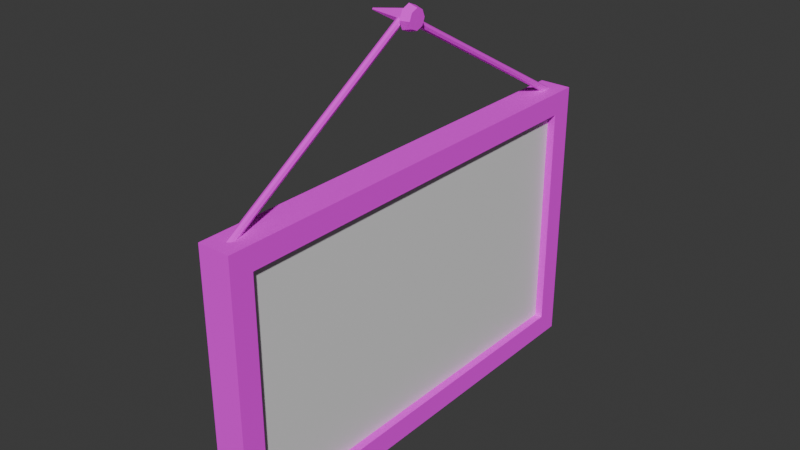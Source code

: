 # Source: general_picture_frame.blend  (saved by Blender 5.1.30; exported with 4.5.12 LTS)
import bpy
from mathutils import Matrix  # noqa: F401  (used for matrix-valued properties, if any)

bpy.ops.wm.read_factory_settings(use_empty=True)
scene = bpy.context.scene
scene.name = 'Scene'

# ---- collections
col_collection = bpy.data.collections.new('Collection'); scene.collection.children.link(col_collection)

# ---- images (referenced by path relative to the original .blend; pixels are not part of the script)
import os
ASSET_DIR = os.environ.get("B2B_ASSET_DIR", "")  # directory of the original .blend (textures are referenced by path, not embedded)
HERE = os.path.dirname(os.path.abspath(__file__))  # packed textures are extracted next to this script under _unpacked/

def load_image(name, relpath, width, height, colorspace="sRGB"):
    """Load a texture the original file referenced (path relative to the .blend, or extracted next to this script)."""
    p = next((c for c in (os.path.join(HERE, relpath), os.path.join(ASSET_DIR, relpath)) if relpath and os.path.exists(c)), "")
    if p:
        img = bpy.data.images.load(p, check_existing=True)
        img.name = name
    else:  # same state as the original file: an image datablock whose file is absent (Cycles renders it pink)
        img = bpy.data.images.new(name, width, height)
        img.source = "FILE"
        img.filepath = "//" + (relpath or name)
    img.colorspace_settings.name = colorspace
    return img
img_frame_wood_jpg = load_image('frame_wood.jpg', 'textures/frame_wood.jpg', 1024, 1024, 'sRGB')
img_rusted_nail_jpg = load_image('rusted_nail.jpg', 'textures/rusted_nail.jpg', 1024, 1024, 'sRGB')
img_rope_jpg = load_image('rope.jpg', 'textures/rope.jpg', 1024, 1024, 'sRGB')

# ---- materials (node trees are filled in below, after node groups)
mat_material = bpy.data.materials.new('Material')
mat_material.alpha_threshold = 0.0
mat_material.use_backface_culling_lightprobe_volume = False
mat_material.roughness = 0.5
mat_material.line_color = (0.0, 0.0, 0.0, 1.0)
mat_frame = bpy.data.materials.new('frame')
mat_frame.alpha_threshold = 0.0
mat_frame.use_backface_culling_lightprobe_volume = False
mat_frame.roughness = 0.5
mat_frame.line_color = (0.0, 0.0, 0.0, 1.0)
mat_nail = bpy.data.materials.new('nail')
mat_material_001 = bpy.data.materials.new('Material.001')

# ---- material node trees
mat_material.use_nodes = True; mat_material.node_tree.nodes.clear()
_N = mat_material.node_tree.nodes; _L = mat_material.node_tree.links
n0 = _N.new('ShaderNodeOutputMaterial'); n0.name = 'Material Output'; n0.location = (200, 100)
n1 = _N.new('ShaderNodeBsdfPrincipled'); n1.name = 'Principled BSDF'; n1.location = (-200, 100)
_L.new(n1.outputs[0], n0.inputs[0])
n0.is_active_output = True
mat_frame.use_nodes = True; mat_frame.node_tree.nodes.clear()
_N = mat_frame.node_tree.nodes; _L = mat_frame.node_tree.links
n0 = _N.new('ShaderNodeOutputMaterial'); n0.name = 'Material Output'; n0.location = (200, 100)
n1 = _N.new('ShaderNodeBsdfPrincipled'); n1.name = 'Principled BSDF'; n1.location = (-200, 100)
n1.inputs[2].default_value = 1.0
n2 = _N.new('ShaderNodeTexImage'); n2.name = 'Image Texture'; n2.location = (-490, 80)
n2.image = img_frame_wood_jpg
n2.interpolation = 'Closest'
_L.new(n1.outputs[0], n0.inputs[0])
_L.new(n2.outputs[0], n1.inputs[0])
n0.is_active_output = True
mat_nail.use_nodes = True; mat_nail.node_tree.nodes.clear()
_N = mat_nail.node_tree.nodes; _L = mat_nail.node_tree.links
n0 = _N.new('ShaderNodeBsdfPrincipled'); n0.name = 'Principled BSDF'; n0.location = (-200, 100)
n0.inputs[2].default_value = 1.0
n1 = _N.new('ShaderNodeOutputMaterial'); n1.name = 'Material Output'; n1.location = (200, 100)
n2 = _N.new('ShaderNodeTexImage'); n2.name = 'Image Texture'; n2.location = (-490, 80)
n2.image = img_rusted_nail_jpg
n2.interpolation = 'Closest'
_L.new(n0.outputs[0], n1.inputs[0])
_L.new(n2.outputs[0], n0.inputs[0])
n1.is_active_output = True
mat_material_001.use_nodes = True; mat_material_001.node_tree.nodes.clear()
_N = mat_material_001.node_tree.nodes; _L = mat_material_001.node_tree.links
n0 = _N.new('ShaderNodeBsdfPrincipled'); n0.name = 'Principled BSDF'; n0.location = (-200, 100)
n0.inputs[2].default_value = 1.0
n1 = _N.new('ShaderNodeOutputMaterial'); n1.name = 'Material Output'; n1.location = (200, 100)
n2 = _N.new('ShaderNodeTexImage'); n2.name = 'Image Texture'; n2.location = (-490, 80)
n2.image = img_rope_jpg
n2.interpolation = 'Closest'
_L.new(n0.outputs[0], n1.inputs[0])
_L.new(n2.outputs[0], n0.inputs[0])
n1.is_active_output = True

# ---- world
world_world = bpy.data.worlds.new('World'); scene.world = world_world
world_world.use_nodes = True; world_world.node_tree.nodes.clear()
_N = world_world.node_tree.nodes; _L = world_world.node_tree.links
n0 = _N.new('ShaderNodeOutputWorld'); n0.name = 'World Output'; n0.location = (200, 100)
n1 = _N.new('ShaderNodeBackground'); n1.name = 'Background'; n1.location = (-200, 100)
n1.inputs[0].default_value = (0.05088, 0.05088, 0.05088, 1.0)
_L.new(n1.outputs[0], n0.inputs[0])
n0.is_active_output = True
world_world.color = (0.05088, 0.05088, 0.05088)
world_world.sun_shadow_jitter_overblur = 0.0

# ---- meshes
me_cube = bpy.data.meshes.new('Cube')
me_cube.from_pydata([(0.025, 0.65, 0.4), (0.025, 0.65, -0.4), (0.025, -0.65, 0.4), (0.025, -0.65, -0.4), (-0.025, 0.65, 0.4), (-0.025, 0.65, -0.4), (-0.025, -0.65, 0.4), (-0.025, -0.65, -0.4)], [], [(0, 4, 6, 2), (3, 2, 6, 7), (7, 6, 4, 5), (5, 1, 3, 7), (1, 0, 2, 3), (5, 4, 0, 1)])
_uv = me_cube.uv_layers.new(name='UVMap')
_uv.uv.foreach_set('vector', [0.9136, 0.0001682, 0.9421, 0.0001682, 0.9421, 0.7418, 0.9136, 0.7418, 0.9998, 0.0001683, 0.9998, 0.4565, 0.9713, 0.4565, 0.9713, 0.0001683, 0.9641, 0.1903, 0.9641, 0.7572, 0.04286, 0.7572, 0.04286, 0.1903, 0.9424, 0.0001683, 0.971, 0.0001683, 0.971, 0.7418, 0.9424, 0.7418, 0.04286, 0.7584, 0.04286, 0.1915, 0.9641, 0.1915, 0.9641, 0.7584, 0.9998, 0.4569, 0.9998, 0.9133, 0.9713, 0.9133, 0.9713, 0.4569])
me_cube.materials.append(mat_material)
me_cube.use_mirror_vertex_groups = False
me_cube.update()
me_cube_001 = bpy.data.meshes.new('Cube.001')
me_cube_001.from_pydata([(0.05, 0.7073, 0.4353), (0.05, 0.7073, -0.4353), (0.05, -0.7073, 0.4353), (0.05, -0.7073, -0.4353), (-0.05, 0.7073, 0.4353), (-0.05, 0.7073, -0.4353), (-0.05, -0.7073, 0.4353), (-0.05, -0.7073, -0.4353), (0.05, 0.6366, 0.3645), (0.05, 0.6366, -0.3645), (0.05, -0.6366, 0.3645), (0.05, -0.6366, -0.3645), (-0.05, 0.6366, 0.3645), (-0.05, 0.6366, -0.3645), (-0.05, -0.6366, 0.3645), (-0.05, -0.6366, -0.3645)], [], [(0, 4, 6, 2), (3, 2, 6, 7), (5, 1, 3, 7), (5, 4, 0, 1), (8, 10, 14, 12), (11, 15, 14, 10), (13, 15, 11, 9), (13, 9, 8, 12), (5, 7, 15, 13), (1, 0, 8, 9), (7, 6, 14, 15), (2, 3, 11, 10), (4, 5, 13, 12), (0, 2, 10, 8), (6, 4, 12, 14), (3, 1, 9, 11)])
_uv = me_cube_001.uv_layers.new(name='UVMap')
_uv.uv.foreach_set('vector', [0.04794, 0.00028, 0.09504, 0.00028, 0.09504, 0.9997, 0.04794, 0.9997, 0.3735, 0.00028, 0.3735, 0.6153, 0.3264, 0.6153, 0.3264, 0.00028, 0.00028, 0.00028, 0.04738, 0.00028, 0.04738, 0.9997, 0.00028, 0.9997, 0.4212, 0.00028, 0.4212, 0.6153, 0.3741, 0.6153, 0.3741, 0.00028, 0.2782, 0.00028, 0.2782, 0.8998, 0.2311, 0.8998, 0.2311, 0.00028, 0.5572, 0.00028, 0.6043, 0.00028, 0.6043, 0.5154, 0.5572, 0.5154, 0.2787, 0.8998, 0.2787, 0.00028, 0.3258, 0.00028, 0.3258, 0.8998, 0.6048, 0.00028, 0.6519, 0.00028, 0.6519, 0.5154, 0.6048, 0.5154, 0.1628, 0.00028, 0.1628, 0.9997, 0.1295, 0.9498, 0.1295, 0.05024, 0.5228, 0.00028, 0.5228, 0.6153, 0.4895, 0.5654, 0.4895, 0.05024, 0.455, 0.00028, 0.455, 0.6153, 0.4217, 0.5654, 0.4217, 0.05024, 0.5233, 0.6153, 0.5233, 0.00028, 0.5566, 0.05024, 0.5566, 0.5654, 0.4556, 0.6153, 0.4556, 0.00028, 0.4889, 0.05024, 0.4889, 0.5654, 0.1966, 0.00028, 0.1966, 0.9997, 0.1633, 0.9498, 0.1633, 0.05024, 0.0956, 0.9997, 0.0956, 0.00028, 0.1289, 0.05024, 0.1289, 0.9498, 0.1972, 0.9997, 0.1972, 0.00028, 0.2305, 0.05024, 0.2305, 0.9498])
me_cube_001.materials.append(mat_frame)
me_cube_001.use_mirror_vertex_groups = False
me_cube_001.update()
me_cylinder = bpy.data.meshes.new('Cylinder')
me_cylinder.from_pydata([(1.571e-08, 0.03796, 0.0187), (1.571e-08, 0.03003, 0.04582), (0.02684, 0.02684, 0.0187), (0.02123, 0.02123, 0.04582), (0.03796, -2.165e-10, 0.0187), (0.03003, -2.986e-10, 0.04582), (0.02684, -0.02684, 0.0187), (0.02123, -0.02123, 0.04582), (1.571e-08, -0.03796, 0.0187), (1.571e-08, -0.03003, 0.04582), (-0.02684, -0.02684, 0.0187), (-0.02123, -0.02123, 0.04582), (-0.03796, -2.165e-10, 0.0187), (-0.03003, -2.986e-10, 0.04582), (-0.02684, 0.02684, 0.0187), (-0.02123, 0.02123, 0.04582), (1.537e-08, 0.02281, 0.0096), (0.01613, 0.01613, 0.0096), (0.02281, -3.733e-10, 0.0096), (0.01613, -0.01613, 0.0096), (1.537e-08, -0.02281, 0.0096), (-0.01613, -0.01613, 0.0096), (-0.02281, -3.733e-10, 0.0096), (-0.01613, 0.01613, 0.0096), (-5.031e-08, 0.002976, -0.1024), (0.002104, 0.002104, -0.1024), (0.002976, -6.617e-11, -0.1024), (0.002104, -0.002104, -0.1024), (-5.031e-08, -0.002976, -0.1024), (-0.002105, -0.002104, -0.1024), (-0.002976, -6.617e-11, -0.1024), (-0.002105, 0.002104, -0.1024)], [], [(0, 1, 3, 2), (2, 3, 5, 4), (4, 5, 7, 6), (6, 7, 9, 8), (8, 9, 11, 10), (10, 11, 13, 12), (3, 1, 15, 13, 11, 9, 7, 5), (12, 13, 15, 14), (14, 15, 1, 0), (10, 12, 22, 21), (19, 20, 28, 27), (6, 8, 20, 19), (12, 14, 23, 22), (2, 4, 18, 17), (8, 10, 21, 20), (14, 0, 16, 23), (0, 2, 17, 16), (4, 6, 19, 18), (24, 25, 26, 27, 28, 29, 30, 31), (17, 18, 26, 25), (22, 23, 31, 30), (20, 21, 29, 28), (18, 19, 27, 26), (16, 17, 25, 24), (23, 16, 24, 31), (21, 22, 30, 29)])
_uv = me_cylinder.uv_layers.new(name='UVMap')
_uv.uv.foreach_set('vector', [0.5574, 0.4594, 0.6048, 0.4671, 0.6048, 0.5252, 0.5574, 0.5328, 0.6525, 0.5328, 0.6051, 0.5252, 0.6051, 0.4671, 0.6525, 0.4594, 0.4784, 0.606, 0.5257, 0.6137, 0.5257, 0.6718, 0.4784, 0.6795, 0.6048, 0.6066, 0.5574, 0.599, 0.5574, 0.5408, 0.6048, 0.5332, 0.6051, 0.5332, 0.6525, 0.5408, 0.6525, 0.599, 0.6051, 0.6066, 0.4306, 0.606, 0.478, 0.6137, 0.478, 0.6718, 0.4306, 0.6795, 0.5848, 0.459, 0.5574, 0.418, 0.5574, 0.3598, 0.5848, 0.3188, 0.6236, 0.3188, 0.651, 0.3598, 0.651, 0.418, 0.6236, 0.459, 0.5097, 0.606, 0.557, 0.6137, 0.557, 0.6718, 0.5097, 0.6795, 0.4619, 0.606, 0.5093, 0.6137, 0.5093, 0.6718, 0.4619, 0.6795, 0.6513, 0.459, 0.6513, 0.3856, 0.6795, 0.4002, 0.6795, 0.4444, 0.4081, 0.6057, 0.3786, 0.6057, 0.3914, 0.3188, 0.3953, 0.3188, 0.5574, 0.6804, 0.5574, 0.607, 0.5855, 0.6216, 0.5855, 0.6658, 0.614, 0.607, 0.614, 0.6804, 0.5859, 0.6658, 0.5859, 0.6216, 0.6144, 0.6804, 0.6144, 0.607, 0.6426, 0.6216, 0.6426, 0.6658, 0.6528, 0.5328, 0.6528, 0.4594, 0.681, 0.474, 0.681, 0.5182, 0.6528, 0.6066, 0.6528, 0.5332, 0.681, 0.5478, 0.681, 0.592, 0.6711, 0.607, 0.6711, 0.6804, 0.6429, 0.6658, 0.6429, 0.6216, 0.4021, 0.6795, 0.4021, 0.606, 0.4303, 0.6207, 0.4303, 0.6648, 0.3284, 0.6159, 0.3284, 0.6101, 0.3311, 0.606, 0.3349, 0.606, 0.3377, 0.6101, 0.3377, 0.6159, 0.3349, 0.6199, 0.3311, 0.6199, 0.4379, 0.6057, 0.4084, 0.6057, 0.4212, 0.3188, 0.4251, 0.3188, 0.4974, 0.6057, 0.468, 0.6057, 0.4808, 0.3188, 0.4846, 0.3188, 0.557, 0.6057, 0.5276, 0.6057, 0.5404, 0.3188, 0.5442, 0.3188, 0.3485, 0.6057, 0.319, 0.6057, 0.3318, 0.3188, 0.3357, 0.3188, 0.3783, 0.6057, 0.3488, 0.6057, 0.3616, 0.3188, 0.3655, 0.3188, 0.4677, 0.6057, 0.4382, 0.6057, 0.451, 0.3188, 0.4548, 0.3188, 0.5272, 0.6057, 0.4978, 0.6057, 0.5106, 0.3188, 0.5144, 0.3188])
me_cylinder.materials.append(mat_nail)
me_cylinder.update()
me_cylinder_001 = bpy.data.meshes.new('Cylinder.001')
me_cylinder_001.from_pydata([(0.03085, -0.3503, -0.2145), (0.0, 0.3609, 0.1961), (0.03837, -0.3519, -0.2118), (0.007523, 0.3594, 0.1988), (0.04149, -0.3556, -0.2053), (0.01064, 0.3556, 0.2053), (0.03837, -0.3594, -0.1988), (0.007523, 0.3519, 0.2118), (0.03085, -0.3609, -0.1961), (0.0, 0.3503, 0.2145), (0.02332, -0.3594, -0.1988), (-0.007523, 0.3519, 0.2118), (0.02021, -0.3556, -0.2053), (-0.01064, 0.3556, 0.2053), (0.02332, -0.3519, -0.2118), (-0.007523, 0.3594, 0.1988)], [], [(0, 1, 3, 2), (2, 3, 5, 4), (4, 5, 7, 6), (6, 7, 9, 8), (8, 9, 11, 10), (10, 11, 13, 12), (3, 1, 15, 13, 11, 9, 7, 5), (12, 13, 15, 14), (14, 15, 1, 0), (0, 2, 4, 6, 8, 10, 12, 14)])
_uv = me_cylinder_001.uv_layers.new(name='UVMap')
_uv.uv.foreach_set('vector', [0.04303, 0.6083, 0.8835, 0.6083, 0.8832, 0.6182, 0.04274, 0.6182, 0.04286, 0.5982, 0.8834, 0.5982, 0.8832, 0.6081, 0.04274, 0.6081, 0.8834, 0.5879, 0.04286, 0.5879, 0.04274, 0.578, 0.8832, 0.578, 0.04274, 0.6284, 0.8832, 0.6284, 0.8835, 0.6383, 0.04303, 0.6383, 0.8835, 0.6282, 0.04303, 0.6282, 0.04274, 0.6183, 0.8832, 0.6183, 0.04274, 0.5881, 0.8832, 0.5881, 0.8834, 0.598, 0.04286, 0.598, 0.07719, 0.5438, 0.08308, 0.5508, 0.08308, 0.5607, 0.07719, 0.5677, 0.06886, 0.5677, 0.06298, 0.5607, 0.06298, 0.5508, 0.06886, 0.5438, 0.04286, 0.5679, 0.8833, 0.5679, 0.8832, 0.5778, 0.04274, 0.5778, 0.04303, 0.6385, 0.8835, 0.6385, 0.8832, 0.6484, 0.04274, 0.6484, 0.04863, 0.5677, 0.04274, 0.5607, 0.04274, 0.5508, 0.04863, 0.5438, 0.05696, 0.5438, 0.06285, 0.5508, 0.06285, 0.5607, 0.05696, 0.5677])
me_cylinder_001.materials.append(mat_material_001)
me_cylinder_001.update()

# ---- objects
ob_picture = bpy.data.objects.new('picture', me_cube)
ob_frame = bpy.data.objects.new('frame', me_cube_001)
ob_nail = bpy.data.objects.new('nail', me_cylinder)
ob_support = bpy.data.objects.new('support', me_cylinder_001)

# ---- transforms, parenting, visibility, modifiers, constraints
ob_picture.location = (0.0, 0.0, 0.0)
ob_picture.lock_rotations_4d = False
ob_picture.empty_display_type = 'ARROWS'
ob_picture.lineart.crease_threshold = 0.0
ob_frame.location = (0.0, 0.0, 0.0)
ob_frame.lock_rotations_4d = False
ob_frame.empty_display_type = 'ARROWS'
ob_frame.lineart.crease_threshold = 0.0
ob_nail.location = (-0.03085, 2.165e-10, 0.8064)
ob_nail.rotation_euler = (-0.0, 1.571, 0.0)
ob_support.location = (-0.03085, -0.3432, 0.6095)
_m = ob_support.modifiers.new('Mirror', 'MIRROR')
_m.use_axis = (False, True, False)
_m.mirror_object = ob_picture

# ---- collection membership
col_collection.objects.link(ob_picture)
col_collection.objects.link(ob_frame)
col_collection.objects.link(ob_nail)
col_collection.objects.link(ob_support)

# ---- scene / render settings (as saved in the file)
scene.frame_start = 1; scene.frame_end = 250; scene.frame_set(1)
scene.render.engine = 'BLENDER_EEVEE_NEXT'
scene.render.bake_bias = 0.0
scene.render.bake_samples = 0
scene.cycles.sampling_pattern = 'TABULATED_SOBOL'
scene.eevee.use_volume_custom_range = False
bpy.context.view_layer.update()

# ---- added for rendering (the .blend has no active camera and no usable light): camera, sun
cam_auto = bpy.data.cameras.new('AutoCamera')
cam_auto.lens = 50.0
cam_auto.sensor_width = 36.0
cam_auto.clip_end = 1000.0
ob_auto_camera = bpy.data.objects.new('AutoCamera', cam_auto)
scene.collection.objects.link(ob_auto_camera)
ob_auto_camera.location = (1.73134, -2.12756, 1.62294)
ob_auto_camera.rotation_euler = (1.09748, -7.21219e-08, 0.694738)
scene.camera = ob_auto_camera
light_auto_sun = bpy.data.lights.new('AutoSun', 'SUN')
light_auto_sun.energy = 3.0
light_auto_sun.angle = 0.0523599
ob_auto_sun = bpy.data.objects.new('AutoSun', light_auto_sun)
scene.collection.objects.link(ob_auto_sun)
ob_auto_sun.rotation_euler = (0.872665, 0.174533, 0.523599)
bpy.context.view_layer.update()
